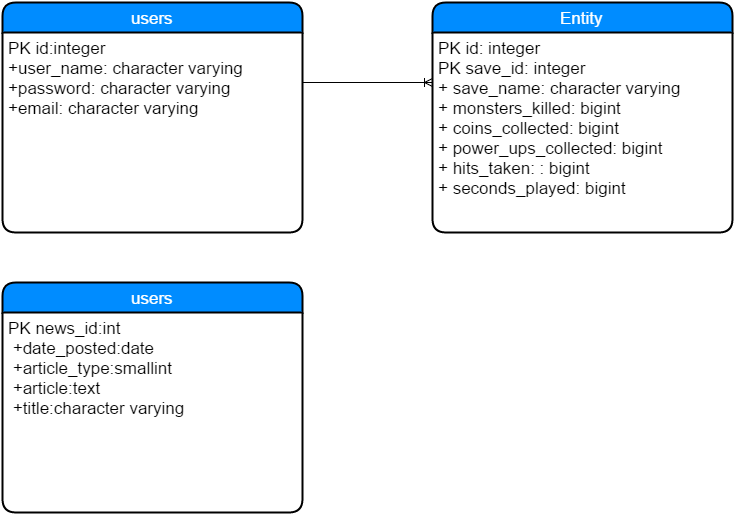

The diagram above was exported from draw.io. Its source (the exported page's mxGraphModel, read from the mxfile embedded in the PNG):
<mxGraphModel dx="611" dy="337" grid="1" gridSize="10" guides="1" tooltips="1" connect="1" arrows="1" fold="1" page="1" pageScale="1" pageWidth="850" pageHeight="1100" math="0" shadow="0">
  <root>
    <mxCell id="0" />
    <mxCell id="1" parent="0" />
    <mxCell id="75af38d1c42ecc2d-1" value="users" style="swimlane;html=1;childLayout=stackLayout;horizontal=1;startSize=30;horizontalStack=0;fillColor=#008cff;fontColor=#FFFFFF;rounded=1;fontSize=17;fontStyle=0;strokeWidth=2;resizeParent=0;resizeLast=1;shadow=0;dashed=0;align=center;" vertex="1" parent="1">
      <mxGeometry x="20" y="50" width="300" height="230" as="geometry" />
    </mxCell>
    <mxCell id="75af38d1c42ecc2d-2" value="PK id:integer&lt;br&gt;+user_name: character varying&lt;br&gt;+password: character varying&lt;br&gt;&lt;div&gt;+email: character varying&lt;br&gt;&lt;/div&gt;" style="whiteSpace=wrap;html=1;align=left;strokeColor=none;fillColor=none;spacingLeft=4;fontSize=17;verticalAlign=top;resizable=0;rotatable=0;part=1;" vertex="1" parent="75af38d1c42ecc2d-1">
      <mxGeometry y="30" width="300" height="200" as="geometry" />
    </mxCell>
    <mxCell id="75af38d1c42ecc2d-3" value="Entity" style="swimlane;html=1;childLayout=stackLayout;horizontal=1;startSize=30;horizontalStack=0;fillColor=#008cff;fontColor=#FFFFFF;rounded=1;fontSize=17;fontStyle=0;strokeWidth=2;resizeParent=0;resizeLast=1;shadow=0;dashed=0;align=center;" vertex="1" parent="1">
      <mxGeometry x="450" y="50" width="300" height="230" as="geometry" />
    </mxCell>
    <mxCell id="75af38d1c42ecc2d-4" value="PK id: integer&lt;div&gt;PK save_id: integer&lt;/div&gt;&lt;div&gt;+ save_name: character varying&lt;/div&gt;&lt;div&gt;+ monsters_killed: bigint&amp;nbsp;&lt;/div&gt;&lt;div&gt;+ coins_collected&lt;span&gt;: bigint&lt;/span&gt;&lt;/div&gt;&lt;div&gt;+ power_ups_collected&lt;span&gt;: bigint&lt;/span&gt;&lt;/div&gt;&lt;div&gt;&lt;span&gt;+ hits_taken:&amp;nbsp;&lt;/span&gt;&lt;span&gt;: bigint&lt;/span&gt;&lt;/div&gt;&lt;div&gt;&lt;span&gt;+ seconds_played&lt;/span&gt;&lt;span&gt;: bigint&lt;/span&gt;&lt;/div&gt;" style="whiteSpace=wrap;html=1;align=left;strokeColor=none;fillColor=none;spacingLeft=4;fontSize=17;verticalAlign=top;resizable=0;rotatable=0;part=1;" vertex="1" parent="75af38d1c42ecc2d-3">
      <mxGeometry y="30" width="300" height="200" as="geometry" />
    </mxCell>
    <mxCell id="75af38d1c42ecc2d-5" value="" style="edgeStyle=entityRelationEdgeStyle;html=1;endArrow=ERoneToMany;entryX=0;entryY=0.25;exitX=1;exitY=0.25;" edge="1" parent="1" source="75af38d1c42ecc2d-2" target="75af38d1c42ecc2d-4">
      <mxGeometry width="100" height="100" relative="1" as="geometry">
        <mxPoint x="340" y="230" as="sourcePoint" />
        <mxPoint x="440" y="130" as="targetPoint" />
      </mxGeometry>
    </mxCell>
    <mxCell id="314b3fba90f32d8-2" value="users" style="swimlane;html=1;childLayout=stackLayout;horizontal=1;startSize=30;horizontalStack=0;fillColor=#008cff;fontColor=#FFFFFF;rounded=1;fontSize=17;fontStyle=0;strokeWidth=2;resizeParent=0;resizeLast=1;shadow=0;dashed=0;align=center;" vertex="1" parent="1">
      <mxGeometry x="20" y="330" width="300" height="230" as="geometry" />
    </mxCell>
    <mxCell id="314b3fba90f32d8-3" value="&lt;div&gt;&lt;span&gt;PK news_id:int&lt;/span&gt;&lt;br&gt;&lt;/div&gt;&lt;div&gt;&amp;nbsp;+date_posted:date&lt;/div&gt;&lt;div&gt;&amp;nbsp;+article_type:smallint&lt;/div&gt;&lt;div&gt;&amp;nbsp;+article:text&lt;/div&gt;&lt;div&gt;&amp;nbsp;+title:character varying&lt;br&gt;&lt;/div&gt;" style="whiteSpace=wrap;html=1;align=left;strokeColor=none;fillColor=none;spacingLeft=4;fontSize=17;verticalAlign=top;resizable=0;rotatable=0;part=1;" vertex="1" parent="314b3fba90f32d8-2">
      <mxGeometry y="30" width="300" height="200" as="geometry" />
    </mxCell>
  </root>
</mxGraphModel>